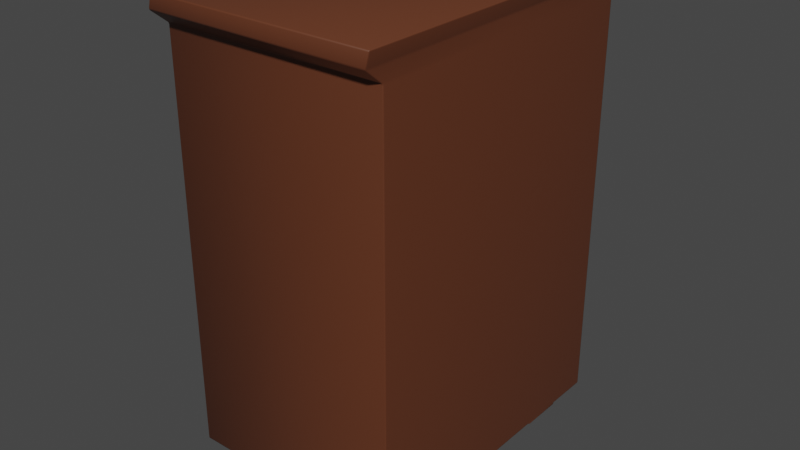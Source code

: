# Source: closet.blend  (saved by Blender 2.91.10; exported with 4.5.12 LTS)
import bpy
from mathutils import Matrix  # noqa: F401  (used for matrix-valued properties, if any)

bpy.ops.wm.read_factory_settings(use_empty=True)
scene = bpy.context.scene
scene.name = 'Scene'

# ---- collections
col_collection = bpy.data.collections.new('Collection'); scene.collection.children.link(col_collection)
col_doors = bpy.data.collections.new('doors'); scene.collection.children.link(col_doors)

# ---- materials (node trees are filled in below, after node groups)
mat_material_001 = bpy.data.materials.new('Material.001')
mat_material_001.use_transparent_shadow = False
mat_material = bpy.data.materials.new('Material')
mat_material.alpha_threshold = 0.0
mat_material.use_transparent_shadow = False
mat_material.line_color = (0.0, 0.0, 0.0, 1.0)
mat_material_002 = bpy.data.materials.new('Material.002')
mat_material_002.use_transparent_shadow = False

# ---- material node trees
mat_material_001.use_nodes = True; mat_material_001.node_tree.nodes.clear()
_N = mat_material_001.node_tree.nodes; _L = mat_material_001.node_tree.links
n0 = _N.new('ShaderNodeBsdfPrincipled'); n0.name = 'Principled BSDF'; n0.location = (10, 300)
n0.distribution = 'GGX'
n0.subsurface_method = 'BURLEY'
n0.inputs[0].default_value = (0.1241, 0.03681, 0.01538, 1.0)
n0.inputs[3].default_value = 1.45
n0.inputs[27].default_value = (0.0, 0.0, 0.0, 1.0)
n0.inputs[28].default_value = 1.0
n1 = _N.new('ShaderNodeOutputMaterial'); n1.name = 'Material Output'; n1.location = (300, 300)
_L.new(n0.outputs[0], n1.inputs[0])
n1.is_active_output = True
mat_material.use_nodes = True; mat_material.node_tree.nodes.clear()
_N = mat_material.node_tree.nodes; _L = mat_material.node_tree.links
n0 = _N.new('ShaderNodeOutputMaterial'); n0.name = 'Material Output'; n0.location = (300, 300)
n1 = _N.new('ShaderNodeBsdfPrincipled'); n1.name = 'Principled BSDF'; n1.location = (10, 300)
n1.distribution = 'GGX'
n1.subsurface_method = 'BURLEY'
n1.inputs[1].default_value = 0.4727
n1.inputs[2].default_value = 0.4
n1.inputs[3].default_value = 1.45
n1.inputs[27].default_value = (0.0, 0.0, 0.0, 1.0)
n1.inputs[28].default_value = 1.0
_L.new(n1.outputs[0], n0.inputs[0])
n0.is_active_output = True
mat_material_002.use_nodes = True; mat_material_002.node_tree.nodes.clear()
_N = mat_material_002.node_tree.nodes; _L = mat_material_002.node_tree.links
n0 = _N.new('ShaderNodeBsdfPrincipled'); n0.name = 'Principled BSDF'; n0.location = (10, 300)
n0.distribution = 'GGX'
n0.subsurface_method = 'BURLEY'
n0.inputs[0].default_value = (0.4476, 0.1207, 0.0452, 1.0)
n0.inputs[3].default_value = 1.45
n0.inputs[27].default_value = (0.0, 0.0, 0.0, 1.0)
n0.inputs[28].default_value = 1.0
n1 = _N.new('ShaderNodeOutputMaterial'); n1.name = 'Material Output'; n1.location = (300, 300)
_L.new(n0.outputs[0], n1.inputs[0])
n1.is_active_output = True

# ---- world
world_world = bpy.data.worlds.new('World'); scene.world = world_world
world_world.use_nodes = True; world_world.node_tree.nodes.clear()
_N = world_world.node_tree.nodes; _L = world_world.node_tree.links
n0 = _N.new('ShaderNodeOutputWorld'); n0.name = 'World Output'; n0.location = (300, 300)
n1 = _N.new('ShaderNodeBackground'); n1.name = 'Background'; n1.location = (10, 300)
n1.inputs[0].default_value = (0.05088, 0.05088, 0.05088, 1.0)
_L.new(n1.outputs[0], n0.inputs[0])
n0.is_active_output = True
world_world.color = (0.05088, 0.05088, 0.05088)
world_world.use_sun_shadow = False
world_world.sun_shadow_jitter_overblur = 0.0

# ---- meshes
me_cube_001 = bpy.data.meshes.new('Cube.001')
me_cube_001.from_pydata([(-1.0, -0.7446, 0.1357), (-1.0, -0.7446, 2.136), (1.0, -0.7446, 0.1357), (1.0, -0.7446, 2.136), (-1.0, 0.0, 0.1357), (-1.0, 0.0, 2.136), (1.0, 0.0, 0.1357), (1.0, 0.0, 2.136), (-1.0, -0.8334, 2.207), (1.0, -0.8334, 2.207), (-1.0, 0.0, 2.207), (1.0, 0.0, 2.207), (-1.042, -0.8374, 2.28), (0.9578, -0.8374, 2.28), (-1.042, 0.0, 2.28), (0.9578, 0.0, 2.28)], [], [(2, 3, 1, 0), (4, 6, 2, 0), (3, 7, 11, 9), (0, 1, 5, 4), (10, 8, 12, 14), (1, 3, 9, 8), (5, 1, 8, 10), (15, 14, 12, 13), (9, 11, 15, 13), (8, 9, 13, 12)])
me_cube_001.polygons.foreach_set('use_smooth', [True] * 10)
_uv = me_cube_001.uv_layers.new(name='UVMap')
_uv.uv.foreach_set('vector', [0.375, 0.75, 0.625, 0.75, 0.625, 1.0, 0.375, 1.0, 0.125, 0.625, 0.375, 0.625, 0.375, 0.75, 0.125, 0.75, 0.0, 0.0, 0.0, 0.0, 0.0, 0.0, 0.0, 0.0, 0.375, 0.0, 0.625, 0.0, 0.625, 0.125, 0.375, 0.125, 0.625, 0.125, 0.625, 0.0, 0.625, 0.0, 0.625, 0.125, 0.625, 1.0, 0.625, 0.75, 0.625, 0.75, 0.625, 1.0, 0.625, 0.125, 0.625, 0.0, 0.625, 0.0, 0.625, 0.125, 0.625, 0.625, 0.875, 0.625, 0.875, 0.75, 0.625, 0.75, 0.0, 0.0, 0.0, 0.0, 0.0, 0.0, 0.0, 0.0, 0.625, 1.0, 0.625, 0.75, 0.625, 0.75, 0.625, 1.0])
me_cube_001.materials.append(mat_material_001)
me_cube_001.use_remesh_fix_poles = True
me_cube_001.use_remesh_preserve_attributes = False
me_cube_001.use_mirror_vertex_groups = False
me_cube_001.update()
me_cube_002 = bpy.data.meshes.new('Cube.002')
me_cube_002.from_pydata([(1.887, -5.713, 0.02078), (2.443, -5.123, 1.32), (1.887, -3.713, 0.02078), (2.443, -3.587, 1.32), (3.887, -5.713, 0.02078), (3.332, -5.123, 1.32), (3.887, -3.713, 0.02078), (3.332, -3.587, 1.32)], [], [(0, 1, 3, 2), (2, 3, 7, 6), (6, 7, 5, 4), (4, 5, 1, 0), (2, 6, 4, 0), (7, 3, 1, 5)])
me_cube_002.polygons.foreach_set('use_smooth', [True] * 6)
_uv = me_cube_002.uv_layers.new(name='UVMap')
_uv.uv.foreach_set('vector', [0.375, 0.0, 0.625, 0.0, 0.625, 0.25, 0.375, 0.25, 0.375, 0.25, 0.625, 0.25, 0.625, 0.5, 0.375, 0.5, 0.375, 0.5, 0.625, 0.5, 0.625, 0.75, 0.375, 0.75, 0.375, 0.75, 0.625, 0.75, 0.625, 1.0, 0.375, 1.0, 0.125, 0.5, 0.375, 0.5, 0.375, 0.75, 0.125, 0.75, 0.625, 0.5, 0.875, 0.5, 0.875, 0.75, 0.625, 0.75])
me_cube_002.materials.append(mat_material_001)
me_cube_002.use_remesh_fix_poles = True
me_cube_002.use_remesh_preserve_attributes = False
me_cube_002.use_mirror_vertex_groups = False
me_cube_002.update()
me_plane_001 = bpy.data.meshes.new('Plane.001')
me_plane_001.from_pydata([(-6.981, -12.59, 2.999), (-4.981, -12.59, 2.999), (-6.981, -10.59, 2.999), (-4.981, -10.59, 2.999), (-6.981, -12.59, 2.68), (-6.981, -10.59, 2.68), (-4.981, -12.59, 2.635), (-4.981, -10.59, 2.635)], [], [(0, 1, 3, 2), (0, 2, 5, 4), (3, 1, 6, 7)])
me_plane_001.polygons.foreach_set('use_smooth', [True] * 3)
_uv = me_plane_001.uv_layers.new(name='UVMap')
_uv.uv.foreach_set('vector', [0.0, 0.0, 1.0, 0.0, 1.0, 1.0, 0.0, 1.0, 0.0, 0.0, 0.0, 1.0, 0.0, 1.0, 0.0, 0.0, 1.0, 1.0, 1.0, 0.0, 1.0, 0.0, 1.0, 1.0])
me_plane_001.materials.append(mat_material)
me_plane_001.use_remesh_fix_poles = True
me_plane_001.use_remesh_preserve_attributes = False
me_plane_001.use_mirror_vertex_groups = False
me_plane_001.update()
me_plane_003 = bpy.data.meshes.new('Plane.003')
me_plane_003.from_pydata([(-6.981, -12.59, 2.999), (-4.981, -12.59, 2.999), (-6.981, -10.59, 2.999), (-4.981, -10.59, 2.999), (-6.981, -12.59, 2.68), (-6.981, -10.59, 2.68), (-4.981, -12.59, 2.635), (-4.981, -10.59, 2.635)], [], [(0, 1, 3, 2), (0, 2, 5, 4), (3, 1, 6, 7)])
me_plane_003.polygons.foreach_set('use_smooth', [True] * 3)
_uv = me_plane_003.uv_layers.new(name='UVMap')
_uv.uv.foreach_set('vector', [0.0, 0.0, 1.0, 0.0, 1.0, 1.0, 0.0, 1.0, 0.0, 0.0, 0.0, 1.0, 0.0, 1.0, 0.0, 0.0, 1.0, 1.0, 1.0, 0.0, 1.0, 0.0, 1.0, 1.0])
me_plane_003.materials.append(mat_material)
me_plane_003.use_remesh_fix_poles = True
me_plane_003.use_remesh_preserve_attributes = False
me_plane_003.use_mirror_vertex_groups = False
me_plane_003.update()
me_plane = bpy.data.meshes.new('Plane')
me_plane.from_pydata([(-2.144, -1.488, 0.5084), (-0.2111, -1.488, 0.5084), (-2.144, -0.006719, 0.5084), (-0.2111, -0.006719, 0.5084)], [], [(0, 1, 3, 2)])
me_plane.polygons.foreach_set('use_smooth', [True] * 1)
_uv = me_plane.uv_layers.new(name='UVMap')
_uv.uv.foreach_set('vector', [0.0, 0.0, 1.0, 0.0, 1.0, 1.0, 0.0, 1.0])
me_plane.materials.append(mat_material_002)
me_plane.use_remesh_fix_poles = True
me_plane.use_remesh_preserve_attributes = False
me_plane.use_mirror_vertex_groups = False
me_plane.update()
me_plane_002 = bpy.data.meshes.new('Plane.002')
me_plane_002.from_pydata([(-2.144, -1.488, 0.5084), (-0.2111, -1.488, 0.5084), (-2.144, -0.006719, 0.5084), (-0.2111, -0.006719, 0.5084)], [], [(0, 1, 3, 2)])
me_plane_002.polygons.foreach_set('use_smooth', [True] * 1)
_uv = me_plane_002.uv_layers.new(name='UVMap')
_uv.uv.foreach_set('vector', [0.0, 0.0, 1.0, 0.0, 1.0, 1.0, 0.0, 1.0])
me_plane_002.materials.append(mat_material_002)
me_plane_002.use_remesh_fix_poles = True
me_plane_002.use_remesh_preserve_attributes = False
me_plane_002.use_mirror_vertex_groups = False
me_plane_002.update()

# ---- objects
ob_closet_base = bpy.data.objects.new('closet_base', me_cube_001)
ob_closed_foot = bpy.data.objects.new('closed_foot', me_cube_002)
ob_closet_handle = bpy.data.objects.new('closet_handle', me_plane_001)
ob_closet_handle_001 = bpy.data.objects.new('closet_handle.001', me_plane_003)
ob_closet_doors = bpy.data.objects.new('closet_doors', me_plane)
ob_closet_doors_001 = bpy.data.objects.new('closet_doors.001', me_plane_002)

# ---- transforms, parenting, visibility, modifiers, constraints
ob_closet_base.location = (0.0, 0.0, 0.0)
ob_closet_base.rotation_euler = (0.0, -0.0, 3.142)
ob_closet_base.scale = (0.5456, 1.0, 1.0)
ob_closet_base.lineart.crease_threshold = 0.0
_m = ob_closet_base.modifiers.new('Mirror', 'MIRROR')
_m.use_axis = (False, True, False)
_m.use_clip = True
_m = ob_closet_base.modifiers.new('Solidify', 'SOLIDIFY')
_m.thickness = 0.1
_m = ob_closet_base.modifiers.new('Bevel', 'BEVEL')
_m.segments = 2
_m.limit_method = 'NONE'
ob_closed_foot.location = (0.0, 0.0, 1.192e-07)
ob_closed_foot.rotation_euler = (0.0, -0.0, 3.142)
ob_closed_foot.scale = (0.1191, 0.1191, 0.1191)
ob_closed_foot.lineart.crease_threshold = 0.0
_m = ob_closed_foot.modifiers.new('Bevel', 'BEVEL')
_m.segments = 2
_m.limit_method = 'NONE'
_m = ob_closed_foot.modifiers.new('Mirror', 'MIRROR')
_m.use_axis = (True, True, False)
ob_closet_handle.location = (0.0, 0.0, 0.0)
ob_closet_handle.rotation_euler = (-3.142, 1.571, 0.0)
ob_closet_handle.scale = (0.1899, 0.01936, 0.1899)
ob_closet_handle.lineart.crease_threshold = 0.0
_m = ob_closet_handle.modifiers.new('Solidify', 'SOLIDIFY')
_m.thickness = 0.19
_m = ob_closet_handle.modifiers.new('Subdivision', 'SUBSURF')
_m.uv_smooth = 'PRESERVE_CORNERS'
ob_closet_handle_001.location = (0.0, 0.0, 0.0)
ob_closet_handle_001.rotation_euler = (-3.142, 1.571, 0.0)
ob_closet_handle_001.scale = (0.1899, -0.01936, 0.1899)
ob_closet_handle_001.lineart.crease_threshold = 0.0
_m = ob_closet_handle_001.modifiers.new('Solidify', 'SOLIDIFY')
_m.thickness = 0.19
_m = ob_closet_handle_001.modifiers.new('Subdivision', 'SUBSURF')
_m.uv_smooth = 'PRESERVE_CORNERS'
ob_closet_doors.location = (0.0, 0.0, 0.0)
ob_closet_doors.rotation_euler = (-3.142, 1.571, 0.0)
ob_closet_doors.scale = (1.0, 0.4567, 1.0)
ob_closet_doors.lineart.crease_threshold = 0.0
_m = ob_closet_doors.modifiers.new('Solidify', 'SOLIDIFY')
_m.thickness = 0.0
ob_closet_doors_001.location = (0.0, 0.0, 0.0)
ob_closet_doors_001.rotation_euler = (-3.142, 1.571, 0.0)
ob_closet_doors_001.scale = (1.0, -0.4567, 1.0)
ob_closet_doors_001.lineart.crease_threshold = 0.0
_m = ob_closet_doors_001.modifiers.new('Solidify', 'SOLIDIFY')
_m.thickness = 0.0

# ---- collection membership
col_collection.objects.link(ob_closet_base)
col_collection.objects.link(ob_closed_foot)
col_doors.objects.link(ob_closet_handle)
col_doors.objects.link(ob_closet_handle_001)
col_doors.objects.link(ob_closet_doors)
col_doors.objects.link(ob_closet_doors_001)

# ---- scene / render settings (as saved in the file)
scene.frame_start = 1; scene.frame_end = 250; scene.frame_set(1)
scene.render.engine = 'BLENDER_EEVEE_NEXT'
scene.cycles.use_denoising = False
scene.cycles.samples = 128
scene.cycles.sampling_pattern = 'TABULATED_SOBOL'
scene.cycles.use_adaptive_sampling = False
scene.cycles.use_light_tree = False
scene.view_settings.view_transform = 'Filmic'
bpy.context.view_layer.update()

# ---- added for rendering (the .blend has no active camera and no usable light): camera, sun
cam_auto = bpy.data.cameras.new('AutoCamera')
cam_auto.lens = 50.0
cam_auto.sensor_width = 36.0
cam_auto.clip_end = 1000.0
ob_auto_camera = bpy.data.objects.new('AutoCamera', cam_auto)
scene.collection.objects.link(ob_auto_camera)
ob_auto_camera.location = (2.818, -3.38286, 3.3967)
ob_auto_camera.rotation_euler = (1.09748, -7.21219e-08, 0.694738)
scene.camera = ob_auto_camera
light_auto_sun = bpy.data.lights.new('AutoSun', 'SUN')
light_auto_sun.energy = 3.0
light_auto_sun.angle = 0.0523599
ob_auto_sun = bpy.data.objects.new('AutoSun', light_auto_sun)
scene.collection.objects.link(ob_auto_sun)
ob_auto_sun.rotation_euler = (0.872665, 0.174533, 0.523599)
bpy.context.view_layer.update()
